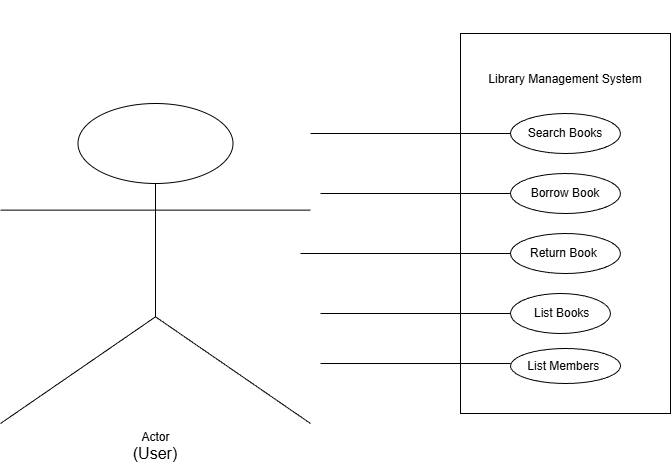

The diagram above was exported from draw.io. Its source (the exported page's mxGraphModel, read from the mxfile embedded in the PNG):
<mxGraphModel dx="1281" dy="562" grid="1" gridSize="10" guides="1" tooltips="1" connect="1" arrows="1" fold="1" page="1" pageScale="1" pageWidth="827" pageHeight="1169" math="0" shadow="0">
  <root>
    <mxCell id="0" />
    <mxCell id="1" parent="0" />
    <mxCell id="x2Lsv4uw3Yt9fNNGxUfl-1" parent="1" style="shape=umlActor;verticalLabelPosition=bottom;verticalAlign=top;html=1;outlineConnect=0;" value="Actor" vertex="1">
      <mxGeometry height="320" width="310" x="90" y="340" as="geometry" />
    </mxCell>
    <mxCell id="x2Lsv4uw3Yt9fNNGxUfl-4" parent="1" style="text;html=1;whiteSpace=wrap;strokeColor=none;fillColor=none;align=center;verticalAlign=middle;rounded=0;fontSize=16;" value="(User)" vertex="1">
      <mxGeometry height="20" width="80" x="205" y="680" as="geometry" />
    </mxCell>
    <mxCell id="x2Lsv4uw3Yt9fNNGxUfl-7" parent="1" style="rounded=0;whiteSpace=wrap;html=1;" value="&lt;div&gt;&lt;br&gt;&lt;/div&gt;&lt;div&gt;&lt;br&gt;&lt;/div&gt;&lt;div&gt;&lt;br&gt;&lt;/div&gt;&lt;div&gt;&lt;br&gt;&lt;/div&gt;&lt;div&gt;&lt;br&gt;&lt;/div&gt;&lt;div&gt;&lt;span style=&quot;background-color: transparent; color: light-dark(rgb(0, 0, 0), rgb(255, 255, 255));&quot;&gt;Library Management System&lt;/span&gt;&lt;/div&gt;&lt;div&gt;&lt;br&gt;&lt;div&gt;&lt;br&gt;&lt;/div&gt;&lt;div&gt;&lt;br&gt;&lt;/div&gt;&lt;div&gt;&lt;br&gt;&lt;/div&gt;&lt;div&gt;&lt;br&gt;&lt;/div&gt;&lt;div&gt;&lt;br&gt;&lt;/div&gt;&lt;div&gt;&lt;br&gt;&lt;/div&gt;&lt;div&gt;&lt;br&gt;&lt;/div&gt;&lt;div&gt;&lt;br&gt;&lt;/div&gt;&lt;div&gt;&lt;br&gt;&lt;/div&gt;&lt;div&gt;&lt;br&gt;&lt;/div&gt;&lt;div&gt;&amp;nbsp;&lt;/div&gt;&lt;div&gt;&lt;br&gt;&lt;/div&gt;&lt;div&gt;&amp;nbsp;&lt;/div&gt;&lt;div&gt;&lt;br&gt;&lt;/div&gt;&lt;div&gt;&amp;nbsp;&lt;/div&gt;&lt;div&gt;&lt;br&gt;&lt;/div&gt;&lt;div&gt;&lt;br&gt;&lt;/div&gt;&lt;div&gt;&lt;br&gt;&lt;/div&gt;&lt;div&gt;&lt;br&gt;&lt;/div&gt;&lt;div&gt;&lt;br&gt;&lt;/div&gt;&lt;div&gt;&lt;br&gt;&lt;/div&gt;&lt;div&gt;&lt;br&gt;&lt;/div&gt;&lt;div&gt;&lt;br&gt;&lt;/div&gt;&lt;div&gt;&lt;br&gt;&lt;/div&gt;&lt;/div&gt;" vertex="1">
      <mxGeometry height="380" width="210" x="550" y="270" as="geometry" />
    </mxCell>
    <mxCell id="x2Lsv4uw3Yt9fNNGxUfl-11" edge="1" parent="1" style="endArrow=none;html=1;rounded=0;fontSize=12;startSize=8;endSize=8;curved=1;" value="">
      <mxGeometry height="50" relative="1" width="50" as="geometry">
        <mxPoint x="600" y="490" as="sourcePoint" />
        <mxPoint x="390" y="490" as="targetPoint" />
      </mxGeometry>
    </mxCell>
    <mxCell id="x2Lsv4uw3Yt9fNNGxUfl-12" edge="1" parent="1" style="endArrow=none;html=1;rounded=0;fontSize=12;startSize=8;endSize=8;curved=1;" value="">
      <mxGeometry height="50" relative="1" width="50" as="geometry">
        <mxPoint x="610" y="550" as="sourcePoint" />
        <mxPoint x="410" y="550" as="targetPoint" />
      </mxGeometry>
    </mxCell>
    <mxCell id="x2Lsv4uw3Yt9fNNGxUfl-13" edge="1" parent="1" style="endArrow=none;html=1;rounded=0;fontSize=12;startSize=8;endSize=8;curved=1;" value="">
      <mxGeometry height="50" relative="1" width="50" as="geometry">
        <mxPoint x="600" y="600" as="sourcePoint" />
        <mxPoint x="410" y="600" as="targetPoint" />
      </mxGeometry>
    </mxCell>
    <mxCell id="x2Lsv4uw3Yt9fNNGxUfl-14" edge="1" parent="1" style="endArrow=none;html=1;rounded=0;fontSize=12;startSize=8;endSize=8;curved=1;" value="">
      <mxGeometry height="50" relative="1" width="50" as="geometry">
        <mxPoint x="410" y="430" as="sourcePoint" />
        <mxPoint x="610" y="430" as="targetPoint" />
      </mxGeometry>
    </mxCell>
    <mxCell id="x2Lsv4uw3Yt9fNNGxUfl-15" edge="1" parent="1" style="endArrow=none;html=1;rounded=0;fontSize=12;startSize=8;endSize=8;curved=1;" value="">
      <mxGeometry height="50" relative="1" width="50" as="geometry">
        <mxPoint x="400" y="370" as="sourcePoint" />
        <mxPoint x="600" y="370" as="targetPoint" />
      </mxGeometry>
    </mxCell>
    <mxCell id="x2Lsv4uw3Yt9fNNGxUfl-18" parent="1" style="ellipse;whiteSpace=wrap;html=1;" value="Search Books" vertex="1">
      <mxGeometry height="40" width="110" x="600" y="350" as="geometry" />
    </mxCell>
    <mxCell id="x2Lsv4uw3Yt9fNNGxUfl-19" parent="1" style="ellipse;whiteSpace=wrap;html=1;" value="Borrow Book" vertex="1">
      <mxGeometry height="40" width="110" x="600" y="410" as="geometry" />
    </mxCell>
    <mxCell id="x2Lsv4uw3Yt9fNNGxUfl-20" parent="1" style="ellipse;whiteSpace=wrap;html=1;" value="Return Book&amp;nbsp;" vertex="1">
      <mxGeometry height="40" width="110" x="600" y="470" as="geometry" />
    </mxCell>
    <mxCell id="x2Lsv4uw3Yt9fNNGxUfl-21" parent="1" style="ellipse;whiteSpace=wrap;html=1;" value="&amp;nbsp;List Books" vertex="1">
      <mxGeometry height="40" width="100" x="600" y="530" as="geometry" />
    </mxCell>
    <mxCell id="x2Lsv4uw3Yt9fNNGxUfl-22" parent="1" style="ellipse;whiteSpace=wrap;html=1;" value="List Members&amp;nbsp;" vertex="1">
      <mxGeometry height="35" width="110" x="600" y="585" as="geometry" />
    </mxCell>
  </root>
</mxGraphModel>